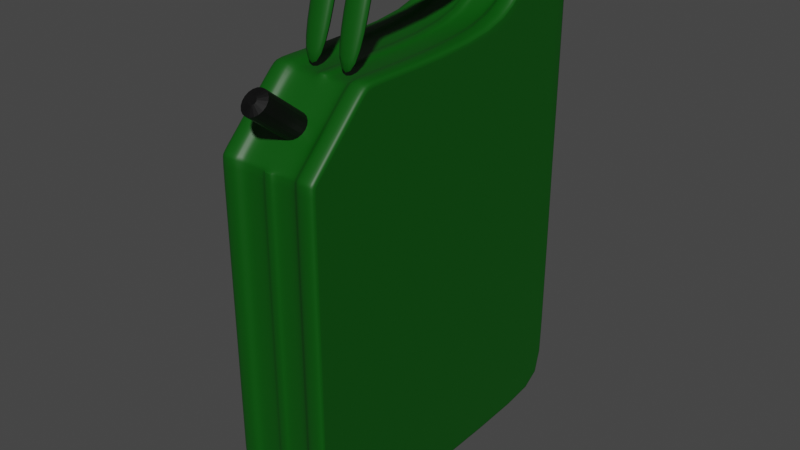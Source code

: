 # Source: canistra_verde.blend  (saved by Blender 3.0.42; exported with 4.5.12 LTS)
import bpy
from mathutils import Matrix  # noqa: F401  (used for matrix-valued properties, if any)

bpy.ops.wm.read_factory_settings(use_empty=True)
scene = bpy.context.scene
scene.name = 'Scene'

# ---- collections
col_collection = bpy.data.collections.new('Collection'); scene.collection.children.link(col_collection)

# ---- materials (node trees are filled in below, after node groups)
mat_material_001 = bpy.data.materials.new('Material.001')
mat_material_001.use_transparent_shadow = False
mat_material_002 = bpy.data.materials.new('Material.002')
mat_material_002.use_transparent_shadow = False

# ---- node groups
ng_auto_smooth = bpy.data.node_groups.new('Auto Smooth', 'GeometryNodeTree')
_s = ng_auto_smooth.interface.new_socket(name='Geometry', in_out='OUTPUT', socket_type='NodeSocketGeometry')
_s = ng_auto_smooth.interface.new_socket(name='Geometry', in_out='INPUT', socket_type='NodeSocketGeometry')
_s = ng_auto_smooth.interface.new_socket(name='Angle', in_out='INPUT', socket_type='NodeSocketFloat')
_s.subtype = 'ANGLE'
_s.min_value = 0.0
_s.max_value = 3.142
ng_auto_smooth.is_modifier = True
_N = ng_auto_smooth.nodes; _L = ng_auto_smooth.links
n0 = _N.new('NodeGroupOutput'); n0.name = 'Group Output'; n0.location = (480, -100)
n1 = _N.new('NodeGroupInput'); n1.name = 'Group Input'; n1.location = (-420, -300)
n2 = _N.new('NodeGroupInput'); n2.name = 'Group Input.001'; n2.location = (-60, -100)
n3 = _N.new('GeometryNodeSetShadeSmooth'); n3.name = 'Set Shade Smooth'; n3.location = (120, -100)
n3.domain = 'EDGE'
n4 = _N.new('GeometryNodeSetShadeSmooth'); n4.name = 'Set Shade Smooth.001'; n4.location = (300, -100)
n5 = _N.new('GeometryNodeInputMeshEdgeAngle'); n5.name = 'Edge Angle'; n5.location = (-420, -220)
n6 = _N.new('GeometryNodeInputEdgeSmooth'); n6.name = 'Is Edge Smooth'; n6.location = (-60, -160)
n7 = _N.new('GeometryNodeInputShadeSmooth'); n7.name = 'Is Face Smooth'; n7.location = (-240, -340)
n8 = _N.new('FunctionNodeBooleanMath'); n8.name = 'Boolean Math'; n8.location = (-60, -220)
n9 = _N.new('FunctionNodeCompare'); n9.name = 'Compare'; n9.location = (-240, -180)
n9.operation = 'LESS_EQUAL'
_L.new(n5.outputs[0], n9.inputs[0])
_L.new(n4.outputs[0], n0.inputs[0])
_L.new(n1.outputs[1], n9.inputs[1])
_L.new(n9.outputs[0], n8.inputs[0])
_L.new(n7.outputs[0], n8.inputs[1])
_L.new(n2.outputs[0], n3.inputs[0])
_L.new(n6.outputs[0], n3.inputs[1])
_L.new(n3.outputs[0], n4.inputs[0])
_L.new(n8.outputs[0], n3.inputs[2])
n0.is_active_output = True

# ---- material node trees
mat_material_001.use_nodes = True; mat_material_001.node_tree.nodes.clear()
_N = mat_material_001.node_tree.nodes; _L = mat_material_001.node_tree.links
n0 = _N.new('ShaderNodeBsdfPrincipled'); n0.name = 'Principled BSDF'; n0.location = (10, 300)
n0.distribution = 'GGX'
n0.subsurface_method = 'RANDOM_WALK_SKIN'
n0.inputs[0].default_value = (0.0, 0.07857, 0.001123, 1.0)
n0.inputs[3].default_value = 1.45
n0.inputs[27].default_value = (0.0, 0.0, 0.0, 1.0)
n0.inputs[28].default_value = 1.0
n1 = _N.new('ShaderNodeOutputMaterial'); n1.name = 'Material Output'; n1.location = (300, 300)
_L.new(n0.outputs[0], n1.inputs[0])
n1.is_active_output = True
mat_material_002.use_nodes = True; mat_material_002.node_tree.nodes.clear()
_N = mat_material_002.node_tree.nodes; _L = mat_material_002.node_tree.links
n0 = _N.new('ShaderNodeBsdfPrincipled'); n0.name = 'Principled BSDF'; n0.location = (10, 300)
n0.distribution = 'GGX'
n0.subsurface_method = 'RANDOM_WALK_SKIN'
n0.inputs[0].default_value = (0.0, 0.0, 0.0, 1.0)
n0.inputs[3].default_value = 1.45
n0.inputs[27].default_value = (0.0, 0.0, 0.0, 1.0)
n0.inputs[28].default_value = 1.0
n1 = _N.new('ShaderNodeOutputMaterial'); n1.name = 'Material Output'; n1.location = (300, 300)
_L.new(n0.outputs[0], n1.inputs[0])
n1.is_active_output = True

# ---- world
world_world = bpy.data.worlds.new('World'); scene.world = world_world
world_world.use_nodes = True; world_world.node_tree.nodes.clear()
_N = world_world.node_tree.nodes; _L = world_world.node_tree.links
n0 = _N.new('ShaderNodeOutputWorld'); n0.name = 'World Output'; n0.location = (300, 300)
n1 = _N.new('ShaderNodeBackground'); n1.name = 'Background'; n1.location = (10, 300)
n1.inputs[0].default_value = (0.05088, 0.05088, 0.05088, 1.0)
_L.new(n1.outputs[0], n0.inputs[0])
n0.is_active_output = True
world_world.color = (0.05088, 0.05088, 0.05088)
world_world.use_sun_shadow = False
world_world.sun_shadow_jitter_overblur = 0.0

# ---- meshes
me_cube_001 = bpy.data.meshes.new('Cube.001')
me_cube_001.from_pydata([(-1.0, -0.5592, -0.9626), (-0.6221, 1.0, -1.0), (-1.0, 0.9626, -0.9626), (-1.0, 0.9626, 0.9626), (1.0, -0.5591, -0.9626), (0.6221, 1.0, -1.0), (1.0, 0.9626, -0.9626), (1.0, 0.9626, 0.9626), (-1.0, 0.5549, 0.9626), (1.0, 0.5549, 0.9626), (-1.0, 0.7058, 1.198), (-1.0, 0.8485, 1.269), (-1.0, 0.7446, 1.234), (-1.0, 0.7969, 1.26), (-1.0, 0.9111, 1.269), (-1.0, 1.0, 1.18), (-1.0, 0.9555, 1.257), (-1.0, 0.9881, 1.225), (1.0, 1.0, 1.18), (1.0, 0.9111, 1.269), (1.0, 0.9881, 1.225), (1.0, 0.9555, 1.257), (1.0, 0.8485, 1.269), (1.0, 0.7058, 1.198), (1.0, 0.7969, 1.26), (1.0, 0.7446, 1.234), (-1.0, -0.5592, 0.6922), (-1.0, -0.2888, 0.9626), (1.0, -0.2888, 0.9626), (1.0, -0.5592, 0.6922), (-0.6221, 1.0, 1.0), (0.6221, 1.0, 1.0), (-0.6221, -0.5966, -1.0), (0.6221, -0.5966, -1.0), (-0.6221, 0.5549, 1.0), (0.6221, 0.5549, 1.0), (-0.6221, 0.9111, 1.269), (0.6221, 0.9111, 1.269), (0.6221, 0.9555, 1.257), (-0.6221, 0.9555, 1.257), (0.6221, 0.9881, 1.225), (-0.6221, 0.9881, 1.225), (0.6221, 1.0, 1.18), (-0.6221, 1.0, 1.18), (-0.6221, 0.7058, 1.198), (0.6221, 0.7058, 1.198), (0.6221, 0.7446, 1.234), (-0.6221, 0.7446, 1.234), (0.6221, 0.7969, 1.26), (-0.6221, 0.7969, 1.26), (0.6221, 0.8485, 1.269), (-0.6221, 0.8485, 1.269), (0.6221, -0.3042, 1.0), (-0.6221, -0.3042, 1.0), (-0.6221, -0.5966, 0.7077), (0.6221, -0.5966, 0.7077), (0.1016, 1.0, -1.0), (-0.1016, 1.0, -1.0), (-0.1016, 1.0, 1.0), (0.1016, 1.0, 1.0), (-0.1016, -0.5966, -1.0), (0.1016, -0.5966, -1.0), (-0.1016, 0.5549, 1.0), (0.1016, 0.5549, 1.0), (-0.1016, 0.9111, 1.269), (0.1016, 0.9111, 1.269), (0.1016, 0.9555, 1.257), (-0.1016, 0.9555, 1.257), (0.1016, 0.9881, 1.225), (-0.1016, 0.9881, 1.225), (0.1016, 1.0, 1.18), (-0.1016, 1.0, 1.18), (-0.1016, 0.7058, 1.198), (0.1016, 0.7058, 1.198), (0.1016, 0.7446, 1.234), (-0.1016, 0.7446, 1.234), (0.1016, 0.7969, 1.26), (-0.1016, 0.7969, 1.26), (0.1016, 0.8485, 1.269), (-0.1016, 0.8485, 1.269), (0.1016, -0.3042, 1.0), (-0.1016, -0.3042, 1.0), (-0.1016, -0.5966, 0.7077), (0.1016, -0.5966, 0.7077), (-1.0, -0.6192, -1.023), (-0.6221, -0.6192, -1.023), (-1.0, 1.032, 1.0), (-1.0, 1.023, -1.023), (-0.6221, 1.023, -1.023), (0.6221, 1.032, 1.0), (1.0, 1.032, 1.0), (1.0, 1.023, -1.023), (0.6221, 1.023, -1.023), (0.6221, -0.6192, -1.023), (1.0, -0.6192, -1.023), (-0.6221, 1.032, 1.0), (0.6221, 0.5406, 1.029), (1.0, 0.5406, 1.029), (-1.0, 0.9716, 1.285), (-1.0, 0.9153, 1.301), (0.6221, 0.9153, 1.301), (1.0, 0.9153, 1.301), (1.0, 0.9716, 1.285), (-0.6221, 0.9716, 1.285), (-1.0, 1.016, 1.241), (1.0, 1.016, 1.241), (-0.6221, 1.016, 1.241), (-1.0, 1.032, 1.184), (1.0, 1.032, 1.184), (-0.6221, 1.032, 1.184), (-1.0, 0.7265, 1.26), (-1.0, 0.6821, 1.22), (0.6221, 0.6821, 1.22), (1.0, 0.6821, 1.22), (1.0, 0.7265, 1.26), (-0.6221, 0.7265, 1.26), (-1.0, 0.7867, 1.29), (1.0, 0.7867, 1.29), (-0.6221, 0.7867, 1.29), (-1.0, 0.8456, 1.301), (1.0, 0.8456, 1.301), (-0.6221, 0.8456, 1.301), (-1.0, 0.5406, 1.029), (1.0, -0.6261, 0.7199), (1.0, -0.3165, 1.03), (-0.6221, -0.3165, 1.03), (-1.0, -0.3165, 1.03), (-1.0, -0.6261, 0.7199), (0.6221, -0.6261, 0.7199), (-0.6221, 0.5406, 1.029), (-0.6221, 0.9153, 1.301), (0.6221, 0.9716, 1.285), (0.6221, 1.016, 1.241), (0.6221, 1.032, 1.184), (-0.6221, 0.6821, 1.22), (0.6221, 0.7265, 1.26), (0.6221, 0.7867, 1.29), (0.6221, 0.8456, 1.301), (0.6221, -0.3165, 1.03), (-0.6221, -0.6261, 0.7199), (0.1016, 1.009, -1.009), (-0.1016, 1.009, -1.009), (-0.1016, 1.013, 1.0), (0.1016, 1.013, 1.0), (-0.1016, -0.6061, -1.009), (0.1016, -0.6061, -1.009), (-0.1016, 0.5489, 1.012), (0.1016, 0.5489, 1.012), (-0.1016, 0.9128, 1.283), (0.1016, 0.9128, 1.283), (0.1016, 0.9623, 1.269), (-0.1016, 0.9623, 1.269), (0.1016, 0.9997, 1.231), (-0.1016, 0.9997, 1.231), (0.1016, 1.013, 1.182), (-0.1016, 1.013, 1.182), (-0.1016, 0.6959, 1.207), (0.1016, 0.6959, 1.207), (0.1016, 0.737, 1.245), (-0.1016, 0.737, 1.245), (0.1016, 0.7926, 1.272), (-0.1016, 0.7926, 1.272), (0.1016, 0.8473, 1.283), (-0.1016, 0.8473, 1.283), (0.1016, -0.3042, 1.013), (-0.1016, -0.3042, 1.013), (-0.1016, -0.61, 0.7077), (0.1016, -0.61, 0.7077), (-1.0, -0.5592, -0.9292), (1.0, -0.5591, -0.9292), (0.622, -0.5965, -0.9292), (-0.6221, -0.5966, -0.9292), (0.1016, -0.5965, -0.9292), (-0.1016, -0.5966, -0.9292), (-1.0, -0.6196, -0.9292), (1.0, -0.6195, -0.9292), (0.6221, -0.6195, -0.9292), (-0.622, -0.6196, -0.9292), (0.1016, -0.6062, -0.9292), (-0.1016, -0.6062, -0.9292), (-1.0, 0.9626, -0.9005), (1.0, 0.9626, -0.9005), (-0.6221, 1.0, -0.9005), (0.6221, 1.0, -0.9005), (-0.1016, 1.0, -0.9005), (0.1016, 1.0, -0.9005), (-1.0, 1.023, -0.9005), (1.0, 1.023, -0.9005), (-0.6221, 1.023, -0.9005), (0.6221, 1.023, -0.9005), (-0.1016, 1.01, -0.9005), (0.1016, 1.01, -0.9005), (-1.0, -0.5592, 0.6882), (1.0, -0.5592, 0.6883), (-1.0, -0.6261, 0.7001), (1.0, -0.6261, 0.7001), (0.6221, -0.5966, 0.6883), (-0.6221, -0.5966, 0.6883), (0.1016, -0.5966, 0.6883), (-0.1016, -0.5966, 0.6883), (0.6221, -0.6261, 0.7001), (-0.6221, -0.6261, 0.7001), (0.1016, -0.6099, 0.6881), (-0.1016, -0.6099, 0.6881), (-1.0, -0.2705, 0.9626), (1.0, -0.2705, 0.9626), (0.6221, -0.2705, 1.0), (-0.6221, -0.2705, 1.0), (0.1016, -0.2705, 1.0), (-0.1016, -0.2705, 1.0), (-1.0, -0.2829, 1.03), (1.0, -0.2829, 1.03), (0.6221, -0.2829, 1.03), (-0.6221, -0.2829, 1.03), (0.1016, -0.2708, 1.013), (-0.1016, -0.2708, 1.013), (1.0, -0.3476, 0.9037), (-1.0, -0.3476, 0.9037), (0.6221, -0.3741, 0.9302), (-0.6221, -0.3741, 0.9302), (0.1016, -0.3741, 0.9302), (-0.1016, -0.3741, 0.9302), (1.0, -0.3905, 0.9556), (-1.0, -0.3905, 0.9556), (0.6221, -0.3905, 0.9556), (-0.6221, -0.3905, 0.9556), (-1.0, -0.5334, 0.718), (0.6221, -0.5598, 0.7444), (-0.6221, -0.5598, 0.7444), (0.1016, -0.5598, 0.7444), (-0.1016, -0.5598, 0.7444), (-1.0, -0.5873, 0.7588), (0.6221, -0.5873, 0.7588), (-0.6221, -0.5873, 0.7588), (1.0, -0.5334, 0.718), (1.0, -0.5873, 0.7588), (-1.0, 0.5549, 1.0), (-1.0, 1.0, 1.0), (-1.0, 1.0, -0.9005), (-1.0, 1.0, -1.0), (1.0, 1.0, -0.9005), (1.0, 1.0, -1.0), (-1.0, -0.5966, -1.0), (1.0, -0.5966, -1.0), (1.0, 1.0, 1.0), (1.0, 0.5549, 1.0), (1.0, -0.3741, 0.9302), (1.0, -0.3042, 1.0), (-1.0, -0.5598, 0.7444), (-1.0, -0.5966, 0.7077), (-1.0, -0.5966, 0.6883), (-1.0, -0.2705, 1.0), (1.0, -0.5966, 0.6883), (1.0, -0.5966, 0.7077), (1.0, -0.2705, 1.0), (-1.0, -0.5966, -0.9292), (1.0, -0.5965, -0.9292), (-1.0, -0.3042, 1.0), (1.0, -0.5598, 0.7444), (-1.0, -0.3741, 0.9302), (0.1016, 0.5909, 1.338), (0.6221, 0.5909, 1.338), (-0.1016, 0.5898, 1.39), (-0.6221, 0.5898, 1.39), (-0.6221, 0.5909, 1.338), (0.6221, 0.5898, 1.39), (-0.1016, 0.5909, 1.338), (0.1016, 0.5898, 1.39), (0.1016, -0.1374, 1.341), (0.6221, -0.1374, 1.341), (-0.1016, -0.1876, 1.356), (-0.6221, -0.1876, 1.356), (-0.6221, -0.1374, 1.341), (0.6221, -0.1876, 1.356), (-0.1016, -0.1374, 1.341), (0.1016, -0.1876, 1.356), (0.1016, -0.1374, 1.341), (0.6221, -0.1374, 1.341), (-0.1016, -0.1876, 1.356), (-0.6221, -0.1876, 1.356), (-0.6221, -0.1374, 1.341), (0.6221, -0.1876, 1.356), (-0.1016, -0.1374, 1.341), (0.1016, -0.1876, 1.356), (0.1016, -0.2439, 0.9858), (0.6221, -0.2439, 0.9858), (-0.1016, -0.2942, 1.001), (-0.6221, -0.2942, 1.001), (-0.6221, -0.2439, 0.9858), (0.6221, -0.2942, 1.001), (-0.1016, -0.2439, 0.9858), (0.1016, -0.2942, 1.001)], [], [(241, 243, 94, 91), (245, 23, 113, 97), (51, 36, 130, 121), (22, 19, 101, 120), (37, 50, 137, 100), (0, 168, 192, 26, 226, 217, 27, 204, 8, 3, 180, 2), (14, 11, 119, 99), (43, 30, 95, 109), (10, 236, 122, 111), (31, 42, 133, 89), (245, 244, 18, 20, 21, 19, 22, 24, 25, 23), (1, 57, 60, 32), (237, 15, 107, 86), (38, 37, 100, 131), (36, 39, 103, 130), (6, 181, 7, 9, 205, 28, 216, 234, 29, 193, 169, 4), (24, 22, 120, 117), (40, 38, 131, 132), (237, 236, 10, 12, 13, 11, 14, 16, 17, 15), (11, 13, 116, 119), (230, 228, 54, 82), (39, 41, 106, 103), (76, 48, 50, 78), (42, 40, 132, 133), (74, 46, 48, 76), (25, 24, 117, 114), (72, 75, 262, 266), (41, 43, 109, 106), (68, 40, 42, 70), (13, 12, 110, 116), (66, 38, 40, 68), (46, 45, 112, 135), (65, 37, 38, 66), (58, 30, 43, 71), (44, 47, 115, 134), (64, 36, 51, 79), (240, 241, 91, 187), (63, 35, 45, 73), (23, 25, 114, 113), (199, 82, 54, 197), (48, 46, 135, 136), (60, 57, 141, 144), (47, 49, 118, 115), (12, 10, 111, 110), (209, 207, 53, 81), (50, 48, 136, 137), (185, 59, 31, 183), (182, 30, 58, 184), (173, 60, 144, 179), (206, 208, 80, 52), (75, 72, 156, 159), (61, 145, 140, 56), (198, 83, 167, 202), (68, 70, 154, 152), (196, 55, 83, 198), (5, 33, 61, 56), (34, 62, 72, 44), (71, 69, 153, 155), (37, 65, 78, 50), (88, 85, 84, 87), (31, 59, 70, 42), (66, 68, 152, 150), (36, 64, 67, 39), (39, 67, 69, 41), (69, 67, 151, 153), (41, 69, 71, 43), (73, 45, 261, 260), (65, 66, 150, 149), (47, 75, 77, 49), (209, 81, 165, 215), (49, 77, 79, 51), (67, 64, 148, 151), (227, 229, 83, 55), (229, 230, 82, 83), (189, 89, 90, 187), (235, 232, 128, 123), (213, 210, 126, 125), (1, 32, 85, 88), (201, 139, 127, 194), (96, 97, 113, 112), (130, 99, 119, 121), (95, 86, 107, 109), (100, 101, 102, 131), (131, 102, 105, 132), (132, 105, 108, 133), (112, 113, 114, 135), (135, 114, 117, 136), (136, 117, 120, 137), (233, 231, 127, 139), (116, 118, 121, 119), (110, 115, 118, 116), (111, 134, 115, 110), (104, 106, 109, 107), (98, 103, 106, 104), (99, 130, 103, 98), (90, 89, 133, 108), (101, 100, 137, 120), (122, 129, 134, 111), (195, 123, 128, 200), (92, 91, 94, 93), (211, 212, 138, 124), (186, 86, 95, 188), (34, 44, 134, 129), (18, 244, 90, 108), (45, 35, 96, 112), (246, 247, 124, 222), (16, 14, 99, 98), (170, 33, 93, 176), (197, 54, 139, 201), (248, 249, 127, 231), (19, 21, 102, 101), (33, 5, 92, 93), (141, 140, 145, 144), (255, 242, 84, 174), (17, 16, 98, 104), (251, 257, 126, 210), (21, 20, 105, 102), (252, 253, 123, 195), (206, 52, 138, 212), (227, 55, 128, 232), (254, 245, 97, 211), (15, 17, 104, 107), (207, 34, 129, 213), (219, 53, 125, 225), (20, 18, 108, 105), (182, 1, 88, 188), (49, 51, 121, 118), (238, 237, 86, 186), (183, 31, 89, 189), (190, 142, 143, 191), (214, 215, 165, 164), (202, 167, 166, 203), (146, 147, 157, 156), (149, 148, 163, 162), (143, 142, 155, 154), (148, 149, 150, 151), (151, 150, 152, 153), (153, 152, 154, 155), (156, 157, 158, 159), (159, 158, 160, 161), (161, 160, 162, 163), (73, 74, 158, 157), (72, 62, 146, 156), (81, 80, 164, 165), (77, 75, 159, 161), (63, 73, 157, 147), (74, 76, 160, 158), (78, 65, 149, 162), (83, 82, 166, 167), (79, 77, 161, 163), (64, 79, 163, 148), (184, 58, 142, 190), (76, 78, 162, 160), (70, 59, 143, 154), (185, 56, 140, 191), (58, 71, 155, 142), (208, 63, 147, 214), (242, 239, 87, 84), (145, 178, 179, 144), (243, 256, 175, 94), (250, 255, 174, 194), (32, 171, 177, 85), (196, 170, 176, 200), (94, 175, 176, 93), (85, 177, 174, 84), (33, 170, 172, 61), (61, 172, 178, 145), (199, 173, 179, 203), (60, 173, 171, 32), (59, 185, 191, 143), (57, 184, 190, 141), (141, 190, 191, 140), (5, 183, 189, 92), (239, 238, 186, 87), (30, 182, 188, 95), (87, 186, 188, 88), (92, 189, 187, 91), (1, 182, 184, 57), (56, 185, 183, 5), (244, 240, 187, 90), (82, 199, 203, 166), (55, 196, 200, 128), (249, 250, 194, 127), (178, 202, 203, 179), (256, 252, 195, 175), (171, 197, 201, 177), (175, 195, 200, 176), (177, 201, 194, 174), (170, 196, 198, 172), (172, 198, 202, 178), (173, 199, 197, 171), (80, 208, 214, 164), (147, 146, 215, 214), (53, 207, 213, 125), (247, 254, 211, 124), (35, 206, 212, 96), (236, 251, 210, 122), (97, 96, 212, 211), (129, 122, 210, 213), (62, 209, 215, 146), (35, 63, 208, 206), (62, 34, 207, 209), (228, 219, 225, 233), (52, 218, 224, 138), (257, 259, 223, 126), (258, 246, 222, 235), (125, 126, 223, 225), (124, 138, 224, 222), (80, 81, 221, 220), (52, 80, 220, 218), (81, 53, 219, 221), (253, 258, 235, 123), (54, 228, 233, 139), (218, 227, 232, 224), (259, 248, 231, 223), (225, 223, 231, 233), (222, 224, 232, 235), (220, 221, 230, 229), (218, 220, 229, 227), (221, 219, 228, 230), (3, 8, 236, 237), (2, 180, 238, 239), (181, 6, 241, 240), (0, 2, 239, 242), (6, 4, 243, 241), (9, 7, 244, 245), (216, 28, 247, 246), (226, 26, 249, 248), (26, 192, 250, 249), (8, 204, 251, 236), (193, 29, 253, 252), (205, 9, 245, 254), (168, 0, 242, 255), (4, 169, 256, 243), (180, 3, 237, 238), (7, 181, 240, 244), (192, 168, 255, 250), (169, 193, 252, 256), (204, 27, 257, 251), (28, 205, 254, 247), (234, 216, 246, 258), (27, 217, 259, 257), (217, 226, 248, 259), (29, 234, 258, 253), (264, 266, 274, 272), (266, 262, 270, 274), (45, 46, 265, 261), (46, 74, 267, 265), (74, 73, 260, 267), (44, 72, 266, 264), (47, 44, 264, 263), (75, 47, 263, 262), (275, 268, 276, 283), (268, 269, 277, 276), (263, 264, 272, 271), (260, 261, 269, 268), (267, 260, 268, 275), (265, 267, 275, 273), (261, 265, 273, 269), (262, 263, 271, 270), (280, 282, 290, 288), (282, 278, 286, 290), (273, 275, 283, 281), (269, 273, 281, 277), (270, 271, 279, 278), (274, 270, 278, 282), (272, 274, 282, 280), (271, 272, 280, 279), (284, 285, 289, 291), (288, 290, 286, 287), (279, 280, 288, 287), (276, 277, 285, 284), (283, 276, 284, 291), (281, 283, 291, 289), (277, 281, 289, 285), (278, 279, 287, 286)])
me_cube_001.polygons.foreach_set('use_smooth', [True] * 276)
_uv = me_cube_001.uv_layers.new(name='UVMap')
_uv.uv.foreach_set('vector', [0.375, 0.5, 0.375, 0.75, 0.375, 0.75, 0.375, 0.5, 0.625, 0.5556, 0.625, 0.5556, 0.625, 0.5556, 0.625, 0.5556, 0.8278, 0.5351, 0.8278, 0.5206, 0.8278, 0.5206, 0.8278, 0.5351, 0.625, 0.5351, 0.625, 0.5206, 0.625, 0.5206, 0.625, 0.5351, 0.6722, 0.5206, 0.6722, 0.5351, 0.6722, 0.5351, 0.6722, 0.5206, 0.3797, 0.005877, 0.3848, 0.005884, 0.586, 0.006099, 0.5865, 0.006106, 0.5897, 0.01041, 0.613, 0.04175, 0.6203, 0.05174, 0.6203, 0.05478, 0.6203, 0.1928, 0.6203, 0.245, 0.3814, 0.2442, 0.3797, 0.2442, 0.625, 0.2294, 0.625, 0.2149, 0.625, 0.2149, 0.625, 0.2294, 0.625, 0.2972, 0.625, 0.2972, 0.625, 0.2972, 0.625, 0.2972, 0.625, 0.1944, 0.625, 0.1944, 0.625, 0.1944, 0.625, 0.1944, 0.625, 0.4528, 0.625, 0.4528, 0.625, 0.4528, 0.625, 0.4528, 0.625, 0.5556, 0.625, 0.5, 0.625, 0.5, 0.625, 0.5023, 0.625, 0.5098, 0.625, 0.5206, 0.625, 0.5351, 0.625, 0.5467, 0.625, 0.555, 0.625, 0.5556, 0.1722, 0.5, 0.2373, 0.5, 0.2373, 0.75, 0.1722, 0.75, 0.625, 0.25, 0.625, 0.25, 0.625, 0.25, 0.625, 0.25, 0.6722, 0.5103, 0.6722, 0.5206, 0.6722, 0.5206, 0.6722, 0.5103, 0.8278, 0.5206, 0.8278, 0.5103, 0.8278, 0.5103, 0.8278, 0.5206, 0.3797, 0.5058, 0.3814, 0.5058, 0.6203, 0.505, 0.6203, 0.5572, 0.6203, 0.6952, 0.6203, 0.6983, 0.613, 0.7083, 0.5897, 0.7396, 0.5865, 0.7439, 0.586, 0.7439, 0.3848, 0.7441, 0.3797, 0.7441, 0.625, 0.5467, 0.625, 0.5351, 0.625, 0.5351, 0.625, 0.5467, 0.625, 0.4528, 0.625, 0.4528, 0.625, 0.4528, 0.625, 0.4528, 0.625, 0.25, 0.625, 0.1944, 0.625, 0.1944, 0.625, 0.1963, 0.625, 0.2038, 0.625, 0.2149, 0.625, 0.2294, 0.625, 0.2402, 0.625, 0.2477, 0.625, 0.25, 0.625, 0.2149, 0.625, 0.2038, 0.625, 0.2038, 0.625, 0.2149, 0.593, 0.8877, 0.593, 0.9528, 0.5885, 0.9528, 0.5885, 0.8877, 0.625, 0.2972, 0.625, 0.2972, 0.625, 0.2972, 0.625, 0.2972, 0.7373, 0.5469, 0.6722, 0.5468, 0.6722, 0.5351, 0.7373, 0.5351, 0.625, 0.4528, 0.625, 0.4528, 0.625, 0.4528, 0.625, 0.4528, 0.7373, 0.5553, 0.6722, 0.5551, 0.6722, 0.5468, 0.7373, 0.5469, 0.625, 0.555, 0.625, 0.5467, 0.625, 0.5467, 0.625, 0.555, 0.7627, 0.5556, 0.7627, 0.5554, 0.7627, 0.5554, 0.7627, 0.5556, 0.625, 0.2972, 0.625, 0.2972, 0.625, 0.2972, 0.625, 0.2972, 0.625, 0.3877, 0.625, 0.4528, 0.625, 0.4528, 0.625, 0.3877, 0.625, 0.2038, 0.625, 0.1963, 0.625, 0.1963, 0.625, 0.2038, 0.625, 0.3877, 0.625, 0.4528, 0.625, 0.4528, 0.625, 0.3877, 0.6722, 0.5551, 0.6722, 0.5556, 0.6722, 0.5556, 0.6722, 0.5551, 0.7373, 0.5206, 0.6722, 0.5206, 0.6722, 0.5103, 0.7373, 0.5103, 0.625, 0.3623, 0.625, 0.2972, 0.625, 0.2972, 0.625, 0.3623, 0.8278, 0.5556, 0.8278, 0.5555, 0.8278, 0.5555, 0.8278, 0.5556, 0.7627, 0.5206, 0.8278, 0.5206, 0.8278, 0.5351, 0.7627, 0.5351, 0.3814, 0.5, 0.375, 0.5, 0.375, 0.5, 0.3814, 0.5, 0.7373, 0.5556, 0.6722, 0.5556, 0.6722, 0.5556, 0.7373, 0.5556, 0.625, 0.5556, 0.625, 0.555, 0.625, 0.555, 0.625, 0.5556, 0.586, 0.8877, 0.5885, 0.8877, 0.5885, 0.9528, 0.586, 0.9528, 0.6722, 0.5468, 0.6722, 0.5551, 0.6722, 0.5551, 0.6722, 0.5468, 0.2373, 0.75, 0.2373, 0.5, 0.2373, 0.5, 0.2373, 0.75, 0.8278, 0.5555, 0.8278, 0.547, 0.8278, 0.547, 0.8278, 0.5555, 0.625, 0.1963, 0.625, 0.1944, 0.625, 0.1944, 0.625, 0.1963, 0.7627, 0.695, 0.8278, 0.695, 0.8278, 0.7007, 0.7627, 0.7007, 0.6722, 0.5351, 0.6722, 0.5468, 0.6722, 0.5468, 0.6722, 0.5351, 0.3814, 0.3877, 0.625, 0.3877, 0.625, 0.4528, 0.3814, 0.4528, 0.3814, 0.2972, 0.625, 0.2972, 0.625, 0.3623, 0.3814, 0.3623, 0.3848, 0.8877, 0.375, 0.8877, 0.375, 0.8877, 0.3848, 0.8877, 0.6722, 0.695, 0.7373, 0.695, 0.7373, 0.7007, 0.6722, 0.7007, 0.7627, 0.5554, 0.7627, 0.5556, 0.7627, 0.5556, 0.7627, 0.5554, 0.2627, 0.75, 0.2627, 0.75, 0.2627, 0.5, 0.2627, 0.5, 0.586, 0.8623, 0.5885, 0.8623, 0.5885, 0.8623, 0.586, 0.8623, 0.625, 0.3877, 0.625, 0.3877, 0.625, 0.3877, 0.625, 0.3877, 0.586, 0.7972, 0.5885, 0.7972, 0.5885, 0.8623, 0.586, 0.8623, 0.3278, 0.5, 0.3278, 0.75, 0.2627, 0.75, 0.2627, 0.5, 0.8278, 0.5556, 0.7627, 0.5556, 0.7627, 0.5556, 0.8278, 0.5556, 0.625, 0.3623, 0.625, 0.3623, 0.625, 0.3623, 0.625, 0.3623, 0.6722, 0.5206, 0.7373, 0.5206, 0.7373, 0.5351, 0.6722, 0.5351, 0.1722, 0.5, 0.1722, 0.75, 0.125, 0.75, 0.125, 0.5, 0.625, 0.4528, 0.625, 0.3877, 0.625, 0.3877, 0.625, 0.4528, 0.625, 0.3877, 0.625, 0.3877, 0.625, 0.3877, 0.625, 0.3877, 0.8278, 0.5206, 0.7627, 0.5206, 0.7627, 0.5103, 0.8278, 0.5103, 0.625, 0.2972, 0.625, 0.3623, 0.625, 0.3623, 0.625, 0.2972, 0.625, 0.3623, 0.625, 0.3623, 0.625, 0.3623, 0.625, 0.3623, 0.625, 0.2972, 0.625, 0.3623, 0.625, 0.3623, 0.625, 0.2972, 0.7373, 0.5556, 0.6722, 0.5556, 0.6722, 0.5556, 0.7373, 0.5556, 0.7373, 0.5206, 0.7373, 0.5103, 0.7373, 0.5103, 0.7373, 0.5206, 0.8278, 0.5555, 0.7627, 0.5554, 0.7627, 0.5469, 0.8278, 0.547, 0.7627, 0.695, 0.7627, 0.7007, 0.7627, 0.7007, 0.7627, 0.695, 0.8278, 0.547, 0.7627, 0.5469, 0.7627, 0.5351, 0.8278, 0.5351, 0.7627, 0.5103, 0.7627, 0.5206, 0.7627, 0.5206, 0.7627, 0.5103, 0.593, 0.7972, 0.593, 0.8623, 0.5885, 0.8623, 0.5885, 0.7972, 0.593, 0.8623, 0.593, 0.8877, 0.5885, 0.8877, 0.5885, 0.8623, 0.3814, 0.4528, 0.625, 0.4528, 0.625, 0.5, 0.3814, 0.5, 0.593, 0.75, 0.593, 0.7972, 0.5885, 0.7972, 0.5885, 0.75, 0.8278, 0.695, 0.875, 0.695, 0.875, 0.7007, 0.8278, 0.7007, 0.1722, 0.5, 0.1722, 0.75, 0.1722, 0.75, 0.1722, 0.5, 0.586, 0.9528, 0.5885, 0.9528, 0.5885, 1.0, 0.586, 1.0, 0.6722, 0.5556, 0.625, 0.5556, 0.625, 0.5556, 0.6722, 0.5556, 0.8278, 0.5206, 0.875, 0.5206, 0.875, 0.5351, 0.8278, 0.5351, 0.625, 0.2972, 0.625, 0.25, 0.625, 0.25, 0.625, 0.2972, 0.6722, 0.5206, 0.625, 0.5206, 0.625, 0.5103, 0.6722, 0.5103, 0.625, 0.4528, 0.625, 0.5, 0.625, 0.5, 0.625, 0.4528, 0.625, 0.4528, 0.625, 0.5, 0.625, 0.5, 0.625, 0.4528, 0.6722, 0.5556, 0.625, 0.5556, 0.625, 0.555, 0.6722, 0.5551, 0.6722, 0.5551, 0.625, 0.555, 0.625, 0.5467, 0.6722, 0.5468, 0.6722, 0.5468, 0.625, 0.5467, 0.625, 0.5351, 0.6722, 0.5351, 0.593, 0.9528, 0.593, 1.0, 0.5885, 1.0, 0.5885, 0.9528, 0.875, 0.547, 0.8278, 0.547, 0.8278, 0.5351, 0.875, 0.5351, 0.875, 0.5556, 0.8278, 0.5555, 0.8278, 0.547, 0.875, 0.547, 0.875, 0.5556, 0.8278, 0.5556, 0.8278, 0.5555, 0.875, 0.5556, 0.625, 0.25, 0.625, 0.2972, 0.625, 0.2972, 0.625, 0.25, 0.625, 0.25, 0.625, 0.2972, 0.625, 0.2972, 0.625, 0.25, 0.875, 0.5206, 0.8278, 0.5206, 0.8278, 0.5103, 0.875, 0.5103, 0.625, 0.5, 0.625, 0.4528, 0.625, 0.4528, 0.625, 0.5, 0.625, 0.5206, 0.6722, 0.5206, 0.6722, 0.5351, 0.625, 0.5351, 0.875, 0.5556, 0.8278, 0.5556, 0.8278, 0.5556, 0.875, 0.5556, 0.586, 0.75, 0.5885, 0.75, 0.5885, 0.7972, 0.586, 0.7972, 0.3278, 0.5, 0.375, 0.5, 0.375, 0.75, 0.3278, 0.75, 0.625, 0.695, 0.6722, 0.695, 0.6722, 0.7007, 0.625, 0.7007, 0.3814, 0.25, 0.625, 0.25, 0.625, 0.2972, 0.3814, 0.2972, 0.8278, 0.5556, 0.8278, 0.5556, 0.8278, 0.5556, 0.8278, 0.5556, 0.625, 0.5, 0.625, 0.5, 0.625, 0.5, 0.625, 0.5, 0.6722, 0.5556, 0.6722, 0.5556, 0.6722, 0.5556, 0.6722, 0.5556, 0.6163, 0.7124, 0.625, 0.7007, 0.625, 0.7007, 0.6163, 0.7124, 0.625, 0.2402, 0.625, 0.2294, 0.625, 0.2294, 0.625, 0.2402, 0.3848, 0.7972, 0.375, 0.7972, 0.375, 0.7972, 0.3848, 0.7972, 0.586, 0.9528, 0.5885, 0.9528, 0.5885, 0.9528, 0.586, 0.9528, 0.593, 0.006196, 0.5885, 0.0, 0.5885, 0.0, 0.593, 0.006196, 0.625, 0.5206, 0.625, 0.5098, 0.625, 0.5098, 0.625, 0.5206, 0.3278, 0.75, 0.3278, 0.5, 0.3278, 0.5, 0.3278, 0.75, 0.2373, 0.5, 0.2627, 0.5, 0.2627, 0.75, 0.2373, 0.75, 0.3848, 0.0, 0.375, 0.0, 0.375, 0.0, 0.3848, 0.0, 0.625, 0.2477, 0.625, 0.2402, 0.625, 0.2402, 0.625, 0.2477, 0.625, 0.05503, 0.625, 0.04934, 0.625, 0.04934, 0.625, 0.05503, 0.625, 0.5098, 0.625, 0.5023, 0.625, 0.5023, 0.625, 0.5098, 0.586, 0.75, 0.5885, 0.75, 0.5885, 0.75, 0.586, 0.75, 0.6722, 0.695, 0.6722, 0.7007, 0.6722, 0.7007, 0.6722, 0.695, 0.593, 0.7972, 0.5885, 0.7972, 0.5885, 0.7972, 0.593, 0.7972, 0.625, 0.695, 0.625, 0.5556, 0.625, 0.5556, 0.625, 0.695, 0.625, 0.25, 0.625, 0.2477, 0.625, 0.2477, 0.625, 0.25, 0.8278, 0.695, 0.8278, 0.5556, 0.8278, 0.5556, 0.8278, 0.695, 0.6163, 0.9528, 0.625, 0.9528, 0.625, 0.9528, 0.6163, 0.9528, 0.625, 0.5023, 0.625, 0.5, 0.625, 0.5, 0.625, 0.5023, 0.3814, 0.2972, 0.375, 0.2972, 0.375, 0.2972, 0.3814, 0.2972, 0.8278, 0.547, 0.8278, 0.5351, 0.8278, 0.5351, 0.8278, 0.547, 0.3814, 0.25, 0.625, 0.25, 0.625, 0.25, 0.3814, 0.25, 0.3814, 0.4528, 0.625, 0.4528, 0.625, 0.4528, 0.3814, 0.4528, 0.3814, 0.3623, 0.625, 0.3623, 0.625, 0.3877, 0.3814, 0.3877, 0.7373, 0.695, 0.7627, 0.695, 0.7627, 0.7007, 0.7373, 0.7007, 0.586, 0.8623, 0.5885, 0.8623, 0.5885, 0.8877, 0.586, 0.8877, 0.7627, 0.5556, 0.7373, 0.5556, 0.7373, 0.5556, 0.7627, 0.5556, 0.7373, 0.5206, 0.7627, 0.5206, 0.7627, 0.5351, 0.7373, 0.5351, 0.625, 0.3877, 0.625, 0.3623, 0.625, 0.3623, 0.625, 0.3877, 0.7627, 0.5206, 0.7373, 0.5206, 0.7373, 0.5103, 0.7627, 0.5103, 0.625, 0.3623, 0.625, 0.3877, 0.625, 0.3877, 0.625, 0.3623, 0.625, 0.3623, 0.625, 0.3877, 0.625, 0.3877, 0.625, 0.3623, 0.7627, 0.5556, 0.7373, 0.5556, 0.7373, 0.5553, 0.7627, 0.5554, 0.7627, 0.5554, 0.7373, 0.5553, 0.7373, 0.5469, 0.7627, 0.5469, 0.7627, 0.5469, 0.7373, 0.5469, 0.7373, 0.5351, 0.7627, 0.5351, 0.7373, 0.5556, 0.7373, 0.5553, 0.7373, 0.5553, 0.7373, 0.5556, 0.7627, 0.5556, 0.7627, 0.5556, 0.7627, 0.5556, 0.7627, 0.5556, 0.625, 0.8877, 0.625, 0.8623, 0.625, 0.8623, 0.625, 0.8877, 0.7627, 0.5469, 0.7627, 0.5554, 0.7627, 0.5554, 0.7627, 0.5469, 0.7373, 0.5556, 0.7373, 0.5556, 0.7373, 0.5556, 0.7373, 0.5556, 0.7373, 0.5553, 0.7373, 0.5469, 0.7373, 0.5469, 0.7373, 0.5553, 0.7373, 0.5351, 0.7373, 0.5206, 0.7373, 0.5206, 0.7373, 0.5351, 0.5885, 0.8623, 0.5885, 0.8877, 0.5885, 0.8877, 0.5885, 0.8623, 0.7627, 0.5351, 0.7627, 0.5469, 0.7627, 0.5469, 0.7627, 0.5351, 0.7627, 0.5206, 0.7627, 0.5351, 0.7627, 0.5351, 0.7627, 0.5206, 0.3814, 0.3623, 0.625, 0.3623, 0.625, 0.3623, 0.3814, 0.3623, 0.7373, 0.5469, 0.7373, 0.5351, 0.7373, 0.5351, 0.7373, 0.5469, 0.625, 0.3877, 0.625, 0.3877, 0.625, 0.3877, 0.625, 0.3877, 0.3814, 0.3877, 0.375, 0.3877, 0.375, 0.3877, 0.3814, 0.3877, 0.625, 0.3623, 0.625, 0.3623, 0.625, 0.3623, 0.625, 0.3623, 0.7373, 0.695, 0.7373, 0.5556, 0.7373, 0.5556, 0.7373, 0.695, 0.375, 0.0, 0.375, 0.25, 0.375, 0.25, 0.375, 0.0, 0.375, 0.8623, 0.3848, 0.8623, 0.3848, 0.8877, 0.375, 0.8877, 0.375, 0.75, 0.3848, 0.75, 0.3848, 0.75, 0.375, 0.75, 0.586, 0.0, 0.3848, 0.0, 0.3848, 0.0, 0.586, 0.0, 0.375, 0.9528, 0.3848, 0.9528, 0.3848, 0.9528, 0.375, 0.9528, 0.586, 0.7972, 0.3848, 0.7972, 0.3848, 0.7972, 0.586, 0.7972, 0.375, 0.75, 0.3848, 0.75, 0.3848, 0.7972, 0.375, 0.7972, 0.375, 0.9528, 0.3848, 0.9528, 0.3848, 1.0, 0.375, 1.0, 0.375, 0.7972, 0.3848, 0.7972, 0.3848, 0.8623, 0.375, 0.8623, 0.375, 0.8623, 0.3848, 0.8623, 0.3848, 0.8623, 0.375, 0.8623, 0.586, 0.8877, 0.3848, 0.8877, 0.3848, 0.8877, 0.586, 0.8877, 0.375, 0.8877, 0.3848, 0.8877, 0.3848, 0.9528, 0.375, 0.9528, 0.625, 0.3877, 0.3814, 0.3877, 0.3814, 0.3877, 0.625, 0.3877, 0.375, 0.3623, 0.3814, 0.3623, 0.3814, 0.3623, 0.375, 0.3623, 0.375, 0.3623, 0.3814, 0.3623, 0.3814, 0.3877, 0.375, 0.3877, 0.375, 0.4528, 0.3814, 0.4528, 0.3814, 0.4528, 0.375, 0.4528, 0.375, 0.25, 0.3814, 0.25, 0.3814, 0.25, 0.375, 0.25, 0.625, 0.2972, 0.3814, 0.2972, 0.3814, 0.2972, 0.625, 0.2972, 0.375, 0.25, 0.3814, 0.25, 0.3814, 0.2972, 0.375, 0.2972, 0.375, 0.4528, 0.3814, 0.4528, 0.3814, 0.5, 0.375, 0.5, 0.375, 0.2972, 0.3814, 0.2972, 0.3814, 0.3623, 0.375, 0.3623, 0.375, 0.3877, 0.3814, 0.3877, 0.3814, 0.4528, 0.375, 0.4528, 0.625, 0.5, 0.3814, 0.5, 0.3814, 0.5, 0.625, 0.5, 0.5885, 0.8877, 0.586, 0.8877, 0.586, 0.8877, 0.5885, 0.8877, 0.5885, 0.7972, 0.586, 0.7972, 0.586, 0.7972, 0.5885, 0.7972, 0.5885, 0.0, 0.586, 0.0, 0.586, 0.0, 0.5885, 0.0, 0.3848, 0.8623, 0.586, 0.8623, 0.586, 0.8877, 0.3848, 0.8877, 0.3848, 0.75, 0.586, 0.75, 0.586, 0.75, 0.3848, 0.75, 0.3848, 0.9528, 0.586, 0.9528, 0.586, 0.9528, 0.3848, 0.9528, 0.3848, 0.75, 0.586, 0.75, 0.586, 0.7972, 0.3848, 0.7972, 0.3848, 0.9528, 0.586, 0.9528, 0.586, 1.0, 0.3848, 1.0, 0.3848, 0.7972, 0.586, 0.7972, 0.586, 0.8623, 0.3848, 0.8623, 0.3848, 0.8623, 0.586, 0.8623, 0.586, 0.8623, 0.3848, 0.8623, 0.3848, 0.8877, 0.586, 0.8877, 0.586, 0.9528, 0.3848, 0.9528, 0.7373, 0.7007, 0.7373, 0.695, 0.7373, 0.695, 0.7373, 0.7007, 0.7373, 0.5556, 0.7627, 0.5556, 0.7627, 0.695, 0.7373, 0.695, 0.8278, 0.7007, 0.8278, 0.695, 0.8278, 0.695, 0.8278, 0.7007, 0.625, 0.7007, 0.625, 0.695, 0.625, 0.695, 0.625, 0.7007, 0.6722, 0.5556, 0.6722, 0.695, 0.6722, 0.695, 0.6722, 0.5556, 0.625, 0.1944, 0.625, 0.05503, 0.625, 0.05503, 0.625, 0.1944, 0.625, 0.5556, 0.6722, 0.5556, 0.6722, 0.695, 0.625, 0.695, 0.8278, 0.5556, 0.875, 0.5556, 0.875, 0.695, 0.8278, 0.695, 0.7627, 0.5556, 0.7627, 0.695, 0.7627, 0.695, 0.7627, 0.5556, 0.6722, 0.5556, 0.7373, 0.5556, 0.7373, 0.695, 0.6722, 0.695, 0.7627, 0.5556, 0.8278, 0.5556, 0.8278, 0.695, 0.7627, 0.695, 0.593, 0.9528, 0.6163, 0.9528, 0.6163, 0.9528, 0.593, 0.9528, 0.625, 0.7972, 0.6163, 0.7972, 0.6163, 0.7972, 0.625, 0.7972, 0.625, 0.04934, 0.6163, 0.03756, 0.6163, 0.03756, 0.625, 0.04934, 0.593, 0.7438, 0.6163, 0.7124, 0.6163, 0.7124, 0.593, 0.7438, 0.625, 0.9528, 0.625, 1.0, 0.6163, 1.0, 0.6163, 0.9528, 0.625, 0.75, 0.625, 0.7972, 0.6163, 0.7972, 0.6163, 0.75, 0.625, 0.8623, 0.625, 0.8877, 0.6163, 0.8877, 0.6163, 0.8623, 0.625, 0.7972, 0.625, 0.8623, 0.6163, 0.8623, 0.6163, 0.7972, 0.625, 0.8877, 0.625, 0.9528, 0.6163, 0.9528, 0.6163, 0.8877, 0.5885, 0.75, 0.593, 0.7438, 0.593, 0.7438, 0.5885, 0.75, 0.5885, 0.9528, 0.593, 0.9528, 0.593, 0.9528, 0.5885, 0.9528, 0.6163, 0.7972, 0.593, 0.7972, 0.593, 0.7972, 0.6163, 0.7972, 0.6163, 0.03756, 0.593, 0.006196, 0.593, 0.006196, 0.6163, 0.03756, 0.6163, 0.9528, 0.6163, 1.0, 0.593, 1.0, 0.593, 0.9528, 0.6163, 0.75, 0.6163, 0.7972, 0.593, 0.7972, 0.593, 0.75, 0.6163, 0.8623, 0.6163, 0.8877, 0.593, 0.8877, 0.593, 0.8623, 0.6163, 0.7972, 0.6163, 0.8623, 0.593, 0.8623, 0.593, 0.7972, 0.6163, 0.8877, 0.6163, 0.9528, 0.593, 0.9528, 0.593, 0.8877, 0.6203, 0.245, 0.6203, 0.1928, 0.625, 0.1944, 0.625, 0.25, 0.3797, 0.2442, 0.3814, 0.2442, 0.3814, 0.25, 0.375, 0.25, 0.3814, 0.5058, 0.3797, 0.5058, 0.375, 0.5, 0.3814, 0.5, 0.3797, 0.005877, 0.3797, 0.2442, 0.375, 0.25, 0.375, 0.0, 0.3797, 0.5058, 0.3797, 0.7441, 0.375, 0.75, 0.375, 0.5, 0.6203, 0.5572, 0.6203, 0.505, 0.625, 0.5, 0.625, 0.5556, 0.613, 0.7083, 0.6203, 0.6983, 0.625, 0.7007, 0.6163, 0.7124, 0.5897, 0.01041, 0.5865, 0.006106, 0.5885, 0.0, 0.593, 0.006196, 0.5865, 0.006106, 0.586, 0.006099, 0.586, 0.0, 0.5885, 0.0, 0.6203, 0.1928, 0.6203, 0.05478, 0.625, 0.05503, 0.625, 0.1944, 0.586, 0.7439, 0.5865, 0.7439, 0.5885, 0.75, 0.586, 0.75, 0.6203, 0.6952, 0.6203, 0.5572, 0.625, 0.5556, 0.625, 0.695, 0.3848, 0.005884, 0.3797, 0.005877, 0.375, 0.0, 0.3848, 0.0, 0.3797, 0.7441, 0.3848, 0.7441, 0.3848, 0.75, 0.375, 0.75, 0.3814, 0.2442, 0.6203, 0.245, 0.625, 0.25, 0.3814, 0.25, 0.6203, 0.505, 0.3814, 0.5058, 0.3814, 0.5, 0.625, 0.5, 0.586, 0.006099, 0.3848, 0.005884, 0.3848, 0.0, 0.586, 0.0, 0.3848, 0.7441, 0.586, 0.7439, 0.586, 0.75, 0.3848, 0.75, 0.6203, 0.05478, 0.6203, 0.05174, 0.625, 0.04934, 0.625, 0.05503, 0.6203, 0.6983, 0.6203, 0.6952, 0.625, 0.695, 0.625, 0.7007, 0.5897, 0.7396, 0.613, 0.7083, 0.6163, 0.7124, 0.593, 0.7438, 0.6203, 0.05174, 0.613, 0.04175, 0.6163, 0.03756, 0.625, 0.04934, 0.613, 0.04175, 0.5897, 0.01041, 0.593, 0.006196, 0.6163, 0.03756, 0.5865, 0.7439, 0.5897, 0.7396, 0.593, 0.7438, 0.5885, 0.75, 0.8278, 0.5556, 0.7627, 0.5556, 0.7627, 0.5556, 0.8278, 0.5556, 0.7627, 0.5556, 0.7627, 0.5554, 0.7627, 0.5554, 0.7627, 0.5556, 0.6722, 0.5556, 0.6722, 0.5551, 0.6722, 0.5551, 0.6722, 0.5556, 0.6722, 0.5551, 0.7373, 0.5553, 0.7373, 0.5553, 0.6722, 0.5551, 0.7373, 0.5553, 0.7373, 0.5556, 0.7373, 0.5556, 0.7373, 0.5553, 0.8278, 0.5556, 0.7627, 0.5556, 0.7627, 0.5556, 0.8278, 0.5556, 0.8278, 0.5555, 0.8278, 0.5556, 0.8278, 0.5556, 0.8278, 0.5555, 0.7627, 0.5554, 0.8278, 0.5555, 0.8278, 0.5555, 0.7627, 0.5554, 0.7373, 0.5553, 0.7373, 0.5556, 0.7373, 0.5556, 0.7373, 0.5553, 0.7373, 0.5556, 0.6722, 0.5556, 0.6722, 0.5556, 0.7373, 0.5556, 0.8278, 0.5555, 0.8278, 0.5556, 0.8278, 0.5556, 0.8278, 0.5555, 0.7373, 0.5556, 0.6722, 0.5556, 0.6722, 0.5556, 0.7373, 0.5556, 0.7373, 0.5553, 0.7373, 0.5556, 0.7373, 0.5556, 0.7373, 0.5553, 0.6722, 0.5551, 0.7373, 0.5553, 0.7373, 0.5553, 0.6722, 0.5551, 0.6722, 0.5556, 0.6722, 0.5551, 0.6722, 0.5551, 0.6722, 0.5556, 0.7627, 0.5554, 0.8278, 0.5555, 0.8278, 0.5555, 0.7627, 0.5554, 0.8278, 0.5556, 0.7627, 0.5556, 0.7627, 0.5556, 0.8278, 0.5556, 0.7627, 0.5556, 0.7627, 0.5554, 0.7627, 0.5554, 0.7627, 0.5556, 0.6722, 0.5551, 0.7373, 0.5553, 0.7373, 0.5553, 0.6722, 0.5551, 0.6722, 0.5556, 0.6722, 0.5551, 0.6722, 0.5551, 0.6722, 0.5556, 0.7627, 0.5554, 0.8278, 0.5555, 0.8278, 0.5555, 0.7627, 0.5554, 0.7627, 0.5556, 0.7627, 0.5554, 0.7627, 0.5554, 0.7627, 0.5556, 0.8278, 0.5556, 0.7627, 0.5556, 0.7627, 0.5556, 0.8278, 0.5556, 0.8278, 0.5555, 0.8278, 0.5556, 0.8278, 0.5556, 0.8278, 0.5555, 0.7373, 0.5556, 0.6722, 0.5556, 0.6722, 0.5551, 0.7373, 0.5553, 0.8278, 0.5556, 0.7627, 0.5556, 0.7627, 0.5554, 0.8278, 0.5555, 0.8278, 0.5555, 0.8278, 0.5556, 0.8278, 0.5556, 0.8278, 0.5555, 0.7373, 0.5556, 0.6722, 0.5556, 0.6722, 0.5556, 0.7373, 0.5556, 0.7373, 0.5553, 0.7373, 0.5556, 0.7373, 0.5556, 0.7373, 0.5553, 0.6722, 0.5551, 0.7373, 0.5553, 0.7373, 0.5553, 0.6722, 0.5551, 0.6722, 0.5556, 0.6722, 0.5551, 0.6722, 0.5551, 0.6722, 0.5556, 0.7627, 0.5554, 0.8278, 0.5555, 0.8278, 0.5555, 0.7627, 0.5554])
me_cube_001.materials.append(mat_material_001)
me_cube_001.use_remesh_fix_poles = True
me_cube_001.use_remesh_preserve_attributes = False
me_cube_001.update()
me_cylinder = bpy.data.meshes.new('Cylinder')
me_cylinder.from_pydata([(0.01498, 1.403, -2.856), (0.0, 1.0, 1.0), (0.3397, 1.348, -2.856), (0.3247, 0.9458, 1.0), (0.6292, 1.192, -2.856), (0.6142, 0.7891, 1.0), (0.8521, 0.9496, -2.856), (0.8372, 0.5469, 1.0), (0.9844, 0.6481, -2.856), (0.9694, 0.2455, 1.0), (1.012, 0.32, -2.856), (0.9966, -0.08258, 1.0), (0.9308, 0.0009207, -2.856), (0.9158, -0.4017, 1.0), (0.7507, -0.2747, -2.856), (0.7357, -0.6773, 1.0), (0.4909, -0.4769, -2.856), (0.4759, -0.8795, 1.0), (0.1796, -0.5837, -2.856), (0.1646, -0.9864, 1.0), (-0.1496, -0.5837, -2.856), (-0.1646, -0.9864, 1.0), (-0.461, -0.4769, -2.856), (-0.4759, -0.8795, 1.0), (-0.7207, -0.2747, -2.856), (-0.7357, -0.6773, 1.0), (-0.9008, 0.0009208, -2.856), (-0.9158, -0.4017, 1.0), (-0.9816, 0.32, -2.856), (-0.9966, -0.08258, 1.0), (-0.9544, 0.6481, -2.856), (-0.9694, 0.2455, 1.0), (-0.8222, 0.9496, -2.856), (-0.8372, 0.5469, 1.0), (-0.5992, 1.192, -2.856), (-0.6142, 0.7891, 1.0), (-0.3097, 1.348, -2.856), (-0.3247, 0.9458, 1.0), (0.01498, 1.403, -2.856), (0.3397, 1.348, -2.856), (0.6292, 1.192, -2.856), (0.8521, 0.9496, -2.856), (0.9844, 0.6481, -2.856), (1.012, 0.32, -2.856), (0.9308, 0.0009207, -2.856), (0.7507, -0.2747, -2.856), (0.4909, -0.4769, -2.856), (0.1796, -0.5837, -2.856), (-0.1496, -0.5837, -2.856), (-0.461, -0.4769, -2.856), (-0.7207, -0.2747, -2.856), (-0.9008, 0.0009208, -2.856), (-0.9816, 0.32, -2.856), (-0.9544, 0.6481, -2.856), (-0.8222, 0.9496, -2.856), (-0.5992, 1.192, -2.856), (-0.3097, 1.348, -2.856), (0.01498, 0.7261, -3.089), (0.12, 0.7085, -3.089), (0.2136, 0.6579, -3.089), (0.2858, 0.5795, -3.089), (0.3285, 0.482, -3.089), (0.3373, 0.3759, -3.089), (0.3112, 0.2727, -3.089), (0.2529, 0.1835, -3.089), (0.1689, 0.1181, -3.089), (0.06822, 0.08358, -3.089), (-0.03826, 0.08358, -3.089), (-0.139, 0.1181, -3.089), (-0.223, 0.1835, -3.089), (-0.2812, 0.2727, -3.089), (-0.3074, 0.3759, -3.089), (-0.2986, 0.482, -3.089), (-0.2558, 0.5795, -3.089), (-0.1837, 0.6579, -3.089), (-0.09005, 0.7085, -3.089)], [], [(0, 1, 3, 2), (2, 3, 5, 4), (4, 5, 7, 6), (6, 7, 9, 8), (8, 9, 11, 10), (10, 11, 13, 12), (12, 13, 15, 14), (14, 15, 17, 16), (16, 17, 19, 18), (18, 19, 21, 20), (20, 21, 23, 22), (22, 23, 25, 24), (24, 25, 27, 26), (26, 27, 29, 28), (28, 29, 31, 30), (30, 31, 33, 32), (32, 33, 35, 34), (3, 1, 37, 35, 33, 31, 29, 27, 25, 23, 21, 19, 17, 15, 13, 11, 9, 7, 5), (34, 35, 37, 36), (36, 37, 1, 0), (34, 36, 56, 55), (48, 49, 68, 67), (10, 12, 44, 43), (20, 22, 49, 48), (30, 32, 54, 53), (6, 8, 42, 41), (16, 18, 47, 46), (26, 28, 52, 51), (36, 0, 38, 56), (2, 4, 40, 39), (12, 14, 45, 44), (22, 24, 50, 49), (32, 34, 55, 54), (8, 10, 43, 42), (18, 20, 48, 47), (28, 30, 53, 52), (4, 6, 41, 40), (14, 16, 46, 45), (0, 2, 39, 38), (24, 26, 51, 50), (57, 58, 59, 60, 61, 62, 63, 64, 65, 66, 67, 68, 69, 70, 71, 72, 73, 74, 75), (41, 42, 61, 60), (56, 38, 57, 75), (49, 50, 69, 68), (42, 43, 62, 61), (50, 51, 70, 69), (43, 44, 63, 62), (51, 52, 71, 70), (44, 45, 64, 63), (52, 53, 72, 71), (45, 46, 65, 64), (38, 39, 58, 57), (53, 54, 73, 72), (46, 47, 66, 65), (39, 40, 59, 58), (54, 55, 74, 73), (47, 48, 67, 66), (40, 41, 60, 59), (55, 56, 75, 74)])
_uv = me_cylinder.uv_layers.new(name='UVMap')
_uv.uv.foreach_set('vector', [1.0, 0.5, 1.0, 1.0, 0.9474, 1.0, 0.9474, 0.5, 0.9474, 0.5, 0.9474, 1.0, 0.8947, 1.0, 0.8947, 0.5, 0.8947, 0.5, 0.8947, 1.0, 0.8421, 1.0, 0.8421, 0.5, 0.8421, 0.5, 0.8421, 1.0, 0.7895, 1.0, 0.7895, 0.5, 0.7895, 0.5, 0.7895, 1.0, 0.7368, 1.0, 0.7368, 0.5, 0.7368, 0.5, 0.7368, 1.0, 0.6842, 1.0, 0.6842, 0.5, 0.6842, 0.5, 0.6842, 1.0, 0.6316, 1.0, 0.6316, 0.5, 0.6316, 0.5, 0.6316, 1.0, 0.5789, 1.0, 0.5789, 0.5, 0.5789, 0.5, 0.5789, 1.0, 0.5263, 1.0, 0.5263, 0.5, 0.5263, 0.5, 0.5263, 1.0, 0.4737, 1.0, 0.4737, 0.5, 0.4737, 0.5, 0.4737, 1.0, 0.4211, 1.0, 0.4211, 0.5, 0.4211, 0.5, 0.4211, 1.0, 0.3684, 1.0, 0.3684, 0.5, 0.3684, 0.5, 0.3684, 1.0, 0.3158, 1.0, 0.3158, 0.5, 0.3158, 0.5, 0.3158, 1.0, 0.2632, 1.0, 0.2632, 0.5, 0.2632, 0.5, 0.2632, 1.0, 0.2105, 1.0, 0.2105, 0.5, 0.2105, 0.5, 0.2105, 1.0, 0.1579, 1.0, 0.1579, 0.5, 0.1579, 0.5, 0.1579, 1.0, 0.1053, 1.0, 0.1053, 0.5, 0.3279, 0.477, 0.25, 0.49, 0.1721, 0.477, 0.1026, 0.4394, 0.04908, 0.3813, 0.01734, 0.3089, 0.01082, 0.2302, 0.03021, 0.1536, 0.07343, 0.08745, 0.1358, 0.03893, 0.2105, 0.01327, 0.2895, 0.01327, 0.3642, 0.03893, 0.4266, 0.08745, 0.4698, 0.1536, 0.4892, 0.2302, 0.4827, 0.3089, 0.4509, 0.3813, 0.3974, 0.4394, 0.1053, 0.5, 0.1053, 1.0, 0.05263, 1.0, 0.05263, 0.5, 0.05263, 0.5, 0.05263, 1.0, 1.416e-07, 1.0, 1.416e-07, 0.5, 0.1053, 0.5, 0.05263, 0.5, 0.05263, 0.5, 0.1053, 0.5, 0.4737, 0.5, 0.4211, 0.5, 0.4211, 0.5, 0.4737, 0.5, 0.7368, 0.5, 0.6842, 0.5, 0.6842, 0.5, 0.7368, 0.5, 0.4737, 0.5, 0.4211, 0.5, 0.4211, 0.5, 0.4737, 0.5, 0.2105, 0.5, 0.1579, 0.5, 0.1579, 0.5, 0.2105, 0.5, 0.8421, 0.5, 0.7895, 0.5, 0.7895, 0.5, 0.8421, 0.5, 0.5789, 0.5, 0.5263, 0.5, 0.5263, 0.5, 0.5789, 0.5, 0.3158, 0.5, 0.2632, 0.5, 0.2632, 0.5, 0.3158, 0.5, 0.05263, 0.5, 1.416e-07, 0.5, 1.416e-07, 0.5, 0.05263, 0.5, 0.9474, 0.5, 0.8947, 0.5, 0.8947, 0.5, 0.9474, 0.5, 0.6842, 0.5, 0.6316, 0.5, 0.6316, 0.5, 0.6842, 0.5, 0.4211, 0.5, 0.3684, 0.5, 0.3684, 0.5, 0.4211, 0.5, 0.1579, 0.5, 0.1053, 0.5, 0.1053, 0.5, 0.1579, 0.5, 0.7895, 0.5, 0.7368, 0.5, 0.7368, 0.5, 0.7895, 0.5, 0.5263, 0.5, 0.4737, 0.5, 0.4737, 0.5, 0.5263, 0.5, 0.2632, 0.5, 0.2105, 0.5, 0.2105, 0.5, 0.2632, 0.5, 0.8947, 0.5, 0.8421, 0.5, 0.8421, 0.5, 0.8947, 0.5, 0.6316, 0.5, 0.5789, 0.5, 0.5789, 0.5, 0.6316, 0.5, 1.0, 0.5, 0.9474, 0.5, 0.9474, 0.5, 1.0, 0.5, 0.3684, 0.5, 0.3158, 0.5, 0.3158, 0.5, 0.3684, 0.5, 0.75, 0.49, 0.8279, 0.477, 0.8974, 0.4394, 0.9509, 0.3813, 0.9827, 0.3089, 0.9892, 0.2302, 0.9698, 0.1536, 0.9266, 0.08745, 0.8642, 0.03893, 0.7895, 0.01327, 0.7105, 0.01327, 0.6358, 0.03893, 0.5734, 0.08745, 0.5302, 0.1536, 0.5108, 0.2302, 0.5173, 0.3089, 0.5491, 0.3813, 0.6026, 0.4394, 0.6721, 0.477, 0.8421, 0.5, 0.7895, 0.5, 0.7895, 0.5, 0.8421, 0.5, 0.05263, 0.5, 1.416e-07, 0.5, 1.416e-07, 0.5, 0.05263, 0.5, 0.4211, 0.5, 0.3684, 0.5, 0.3684, 0.5, 0.4211, 0.5, 0.7895, 0.5, 0.7368, 0.5, 0.7368, 0.5, 0.7895, 0.5, 0.3684, 0.5, 0.3158, 0.5, 0.3158, 0.5, 0.3684, 0.5, 0.7368, 0.5, 0.6842, 0.5, 0.6842, 0.5, 0.7368, 0.5, 0.3158, 0.5, 0.2632, 0.5, 0.2632, 0.5, 0.3158, 0.5, 0.6842, 0.5, 0.6316, 0.5, 0.6316, 0.5, 0.6842, 0.5, 0.2632, 0.5, 0.2105, 0.5, 0.2105, 0.5, 0.2632, 0.5, 0.6316, 0.5, 0.5789, 0.5, 0.5789, 0.5, 0.6316, 0.5, 1.0, 0.5, 0.9474, 0.5, 0.9474, 0.5, 1.0, 0.5, 0.2105, 0.5, 0.1579, 0.5, 0.1579, 0.5, 0.2105, 0.5, 0.5789, 0.5, 0.5263, 0.5, 0.5263, 0.5, 0.5789, 0.5, 0.9474, 0.5, 0.8947, 0.5, 0.8947, 0.5, 0.9474, 0.5, 0.1579, 0.5, 0.1053, 0.5, 0.1053, 0.5, 0.1579, 0.5, 0.5263, 0.5, 0.4737, 0.5, 0.4737, 0.5, 0.5263, 0.5, 0.8947, 0.5, 0.8421, 0.5, 0.8421, 0.5, 0.8947, 0.5, 0.1053, 0.5, 0.05263, 0.5, 0.05263, 0.5, 0.1053, 0.5])
me_cylinder.materials.append(mat_material_002)
me_cylinder.use_remesh_fix_poles = True
me_cylinder.use_remesh_preserve_attributes = False
me_cylinder.update()

# ---- objects
ob_cube = bpy.data.objects.new('Cube', me_cube_001)
ob_cylinder = bpy.data.objects.new('Cylinder', me_cylinder)

# ---- transforms, parenting, visibility, modifiers, constraints
ob_cube.location = (0.0, 0.0, 0.0)
ob_cube.scale = (0.2417, 1.0, 1.0)
_m = ob_cube.modifiers.new('Subdivision', 'SUBSURF')
_m.levels = 3
_m = ob_cube.modifiers.new('Auto Smooth', 'NODES')
_m.node_group = ng_auto_smooth
_gi = [s.identifier for s in ng_auto_smooth.interface.items_tree if s.item_type == 'SOCKET' and s.in_out == 'INPUT']
_m[_gi[1]] = 0.5236  # Angle
ob_cylinder.location = (-0.003185, -0.5007, 0.8877)
ob_cylinder.rotation_euler = (0.7838, -0.1878, 0.144)
ob_cylinder.scale = (-0.06178, -0.06178, -0.06178)

# ---- collection membership
col_collection.objects.link(ob_cube)
col_collection.objects.link(ob_cylinder)

# ---- scene / render settings (as saved in the file)
scene.frame_start = 1; scene.frame_end = 250; scene.frame_set(1)
scene.render.engine = 'BLENDER_EEVEE_NEXT'
scene.cycles.sampling_pattern = 'TABULATED_SOBOL'
scene.cycles.use_light_tree = False
scene.view_settings.view_transform = 'Filmic'
bpy.context.view_layer.update()

# ---- added for rendering (the .blend has no active camera and no usable light): camera, sun
cam_auto = bpy.data.cameras.new('AutoCamera')
cam_auto.lens = 50.0
cam_auto.sensor_width = 36.0
cam_auto.clip_end = 1000.0
ob_auto_camera = bpy.data.objects.new('AutoCamera', cam_auto)
scene.collection.objects.link(ob_auto_camera)
ob_auto_camera.location = (2.78726, -3.18146, 2.41366)
ob_auto_camera.rotation_euler = (1.09748, -7.21219e-08, 0.694738)
scene.camera = ob_auto_camera
light_auto_sun = bpy.data.lights.new('AutoSun', 'SUN')
light_auto_sun.energy = 3.0
light_auto_sun.angle = 0.0523599
ob_auto_sun = bpy.data.objects.new('AutoSun', light_auto_sun)
scene.collection.objects.link(ob_auto_sun)
ob_auto_sun.rotation_euler = (0.872665, 0.174533, 0.523599)
bpy.context.view_layer.update()
